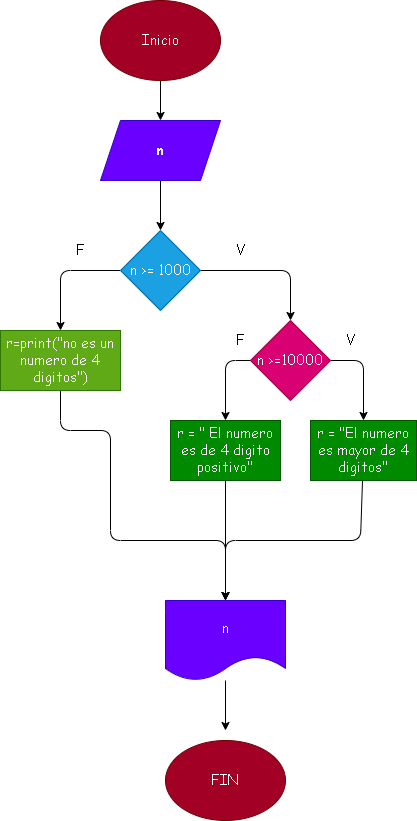

The diagram above was exported from draw.io. Its source (the exported page's mxGraphModel, read from the mxfile embedded in the PNG):
<mxGraphModel dx="422" dy="276" grid="1" gridSize="10" guides="1" tooltips="1" connect="1" arrows="1" fold="1" page="1" pageScale="1" pageWidth="827" pageHeight="1169" math="0" shadow="0">
  <root>
    <mxCell id="0" />
    <mxCell id="1" parent="0" />
    <mxCell id="4" value="" style="edgeStyle=none;html=1;fontSize=14;" parent="1" target="3" edge="1">
      <mxGeometry relative="1" as="geometry">
        <mxPoint x="240" y="130" as="sourcePoint" />
      </mxGeometry>
    </mxCell>
    <mxCell id="6" value="" style="edgeStyle=none;html=1;fontFamily=Comic Sans MS;fontSize=14;" parent="1" source="3" target="5" edge="1">
      <mxGeometry relative="1" as="geometry" />
    </mxCell>
    <mxCell id="3" value="n" style="shape=parallelogram;perimeter=parallelogramPerimeter;whiteSpace=wrap;html=1;fixedSize=1;fontSize=14;fontFamily=Comic Sans MS;fontStyle=1;fillColor=#6a00ff;fontColor=#ffffff;strokeColor=#3700CC;" parent="1" vertex="1">
      <mxGeometry x="180" y="170" width="120" height="60" as="geometry" />
    </mxCell>
    <mxCell id="9" style="edgeStyle=none;html=1;entryX=0.5;entryY=0;entryDx=0;entryDy=0;fontFamily=Comic Sans MS;fontSize=14;" parent="1" source="5" target="19" edge="1">
      <mxGeometry relative="1" as="geometry">
        <mxPoint x="340" y="380" as="targetPoint" />
        <Array as="points">
          <mxPoint x="370" y="320" />
        </Array>
      </mxGeometry>
    </mxCell>
    <mxCell id="10" style="edgeStyle=none;html=1;entryX=0.5;entryY=0;entryDx=0;entryDy=0;fontFamily=Comic Sans MS;fontSize=14;" parent="1" source="5" target="7" edge="1">
      <mxGeometry relative="1" as="geometry">
        <Array as="points">
          <mxPoint x="140" y="320" />
        </Array>
      </mxGeometry>
    </mxCell>
    <mxCell id="5" value="n &amp;gt;= 1000" style="rhombus;whiteSpace=wrap;html=1;fontFamily=Comic Sans MS;fontSize=14;fillColor=#1ba1e2;fontColor=#ffffff;strokeColor=#006EAF;" parent="1" vertex="1">
      <mxGeometry x="200" y="280" width="80" height="80" as="geometry" />
    </mxCell>
    <mxCell id="17" style="edgeStyle=none;html=1;entryX=0.5;entryY=0;entryDx=0;entryDy=0;fontFamily=Comic Sans MS;fontSize=14;" parent="1" source="7" target="14" edge="1">
      <mxGeometry relative="1" as="geometry">
        <Array as="points">
          <mxPoint x="140" y="480" />
          <mxPoint x="190" y="480" />
          <mxPoint x="190" y="590" />
          <mxPoint x="305" y="590" />
        </Array>
      </mxGeometry>
    </mxCell>
    <mxCell id="7" value="r=print(&quot;no es un numero de 4 digitos&quot;)" style="rounded=0;whiteSpace=wrap;html=1;fontFamily=Comic Sans MS;fontSize=14;fillColor=#60a917;fontColor=#ffffff;strokeColor=#2D7600;" parent="1" vertex="1">
      <mxGeometry x="80" y="380" width="120" height="60" as="geometry" />
    </mxCell>
    <mxCell id="11" value="F" style="text;html=1;strokeColor=none;fillColor=none;align=center;verticalAlign=middle;whiteSpace=wrap;rounded=0;fontFamily=Comic Sans MS;fontSize=14;" parent="1" vertex="1">
      <mxGeometry x="150" y="290" width="20" height="20" as="geometry" />
    </mxCell>
    <mxCell id="12" value="V" style="text;html=1;strokeColor=none;fillColor=none;align=center;verticalAlign=middle;whiteSpace=wrap;rounded=0;fontFamily=Comic Sans MS;fontSize=14;" parent="1" vertex="1">
      <mxGeometry x="310" y="290" width="20" height="20" as="geometry" />
    </mxCell>
    <mxCell id="16" value="" style="edgeStyle=none;html=1;fontFamily=Comic Sans MS;fontSize=14;" parent="1" source="14" edge="1">
      <mxGeometry relative="1" as="geometry">
        <mxPoint x="305" y="780" as="targetPoint" />
      </mxGeometry>
    </mxCell>
    <mxCell id="14" value="n" style="shape=document;whiteSpace=wrap;html=1;boundedLbl=1;fontFamily=Comic Sans MS;fontSize=14;fillColor=#6a00ff;fontColor=#ffffff;strokeColor=#3700CC;" parent="1" vertex="1">
      <mxGeometry x="245" y="650" width="120" height="80" as="geometry" />
    </mxCell>
    <mxCell id="22" style="edgeStyle=none;html=1;entryX=0.5;entryY=0;entryDx=0;entryDy=0;fontFamily=Comic Sans MS;fontSize=14;" parent="1" source="19" target="20" edge="1">
      <mxGeometry relative="1" as="geometry">
        <Array as="points">
          <mxPoint x="443" y="410" />
        </Array>
      </mxGeometry>
    </mxCell>
    <mxCell id="23" style="edgeStyle=none;html=1;entryX=0.5;entryY=0;entryDx=0;entryDy=0;fontFamily=Comic Sans MS;fontSize=14;" parent="1" source="19" target="21" edge="1">
      <mxGeometry relative="1" as="geometry">
        <Array as="points">
          <mxPoint x="305" y="410" />
        </Array>
      </mxGeometry>
    </mxCell>
    <mxCell id="19" value="n &amp;gt;=10000" style="rhombus;whiteSpace=wrap;html=1;fontFamily=Comic Sans MS;fontSize=14;fillColor=#d80073;fontColor=#ffffff;strokeColor=#A50040;" parent="1" vertex="1">
      <mxGeometry x="330" y="370" width="80" height="80" as="geometry" />
    </mxCell>
    <mxCell id="27" style="edgeStyle=none;html=1;fontFamily=Comic Sans MS;fontSize=14;entryX=0.5;entryY=0;entryDx=0;entryDy=0;" parent="1" source="20" target="14" edge="1">
      <mxGeometry relative="1" as="geometry">
        <mxPoint x="290" y="620" as="targetPoint" />
        <Array as="points">
          <mxPoint x="440" y="590" />
          <mxPoint x="305" y="590" />
        </Array>
      </mxGeometry>
    </mxCell>
    <mxCell id="20" value="r = &quot;El numero es mayor de 4 digitos&quot;" style="rounded=0;whiteSpace=wrap;html=1;fontFamily=Comic Sans MS;fontSize=14;fillColor=#008a00;fontColor=#ffffff;strokeColor=#005700;" parent="1" vertex="1">
      <mxGeometry x="390" y="470" width="106" height="60" as="geometry" />
    </mxCell>
    <mxCell id="26" style="edgeStyle=none;html=1;entryX=0.5;entryY=0;entryDx=0;entryDy=0;fontFamily=Comic Sans MS;fontSize=14;" parent="1" source="21" target="14" edge="1">
      <mxGeometry relative="1" as="geometry" />
    </mxCell>
    <mxCell id="21" value="r = &quot; El numero es de 4 digito positivo&quot;" style="rounded=0;whiteSpace=wrap;html=1;fontFamily=Comic Sans MS;fontSize=14;fillColor=#008a00;fontColor=#ffffff;strokeColor=#005700;" parent="1" vertex="1">
      <mxGeometry x="250" y="470" width="110" height="60" as="geometry" />
    </mxCell>
    <mxCell id="24" value="F" style="text;html=1;strokeColor=none;fillColor=none;align=center;verticalAlign=middle;whiteSpace=wrap;rounded=0;fontFamily=Comic Sans MS;fontSize=14;" parent="1" vertex="1">
      <mxGeometry x="310" y="380" width="20" height="20" as="geometry" />
    </mxCell>
    <mxCell id="25" value="V" style="text;html=1;strokeColor=none;fillColor=none;align=center;verticalAlign=middle;whiteSpace=wrap;rounded=0;fontFamily=Comic Sans MS;fontSize=14;" parent="1" vertex="1">
      <mxGeometry x="420" y="380" width="20" height="20" as="geometry" />
    </mxCell>
    <mxCell id="28" value="Inicio" style="ellipse;whiteSpace=wrap;html=1;fontFamily=Comic Sans MS;fontSize=14;fillColor=#a20025;fontColor=#ffffff;strokeColor=#6F0000;" parent="1" vertex="1">
      <mxGeometry x="180" y="50" width="120" height="80" as="geometry" />
    </mxCell>
    <mxCell id="29" value="FIN" style="ellipse;whiteSpace=wrap;html=1;fontFamily=Comic Sans MS;fontSize=14;fillColor=#a20025;fontColor=#ffffff;strokeColor=#6F0000;" parent="1" vertex="1">
      <mxGeometry x="245" y="790" width="120" height="80" as="geometry" />
    </mxCell>
  </root>
</mxGraphModel>